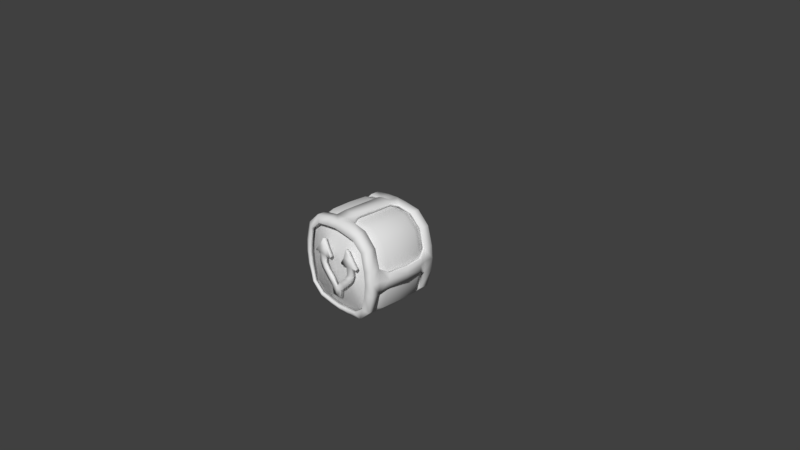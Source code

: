 # Source: ScatterEnchance.blend  (saved by Blender 2.79.0; exported with 4.5.12 LTS)
import bpy
from mathutils import Matrix  # noqa: F401  (used for matrix-valued properties, if any)

bpy.ops.wm.read_factory_settings(use_empty=True)
scene = bpy.context.scene
scene.name = 'Scene'

# ---- collections
col_collection_1 = bpy.data.collections.new('Collection 1'); scene.collection.children.link(col_collection_1)

# ---- materials (node trees are filled in below, after node groups)
mat_material = bpy.data.materials.new('Material')
mat_material.alpha_threshold = 0.0
mat_material.use_transparent_shadow = False
mat_material.roughness = 0.5
mat_material.line_color = (0.0, 0.0, 0.0, 1.0)

# ---- material node trees

# ---- world
world_world = bpy.data.worlds.new('World'); scene.world = world_world
world_world.color = (0.05088, 0.05088, 0.05088)
world_world.use_sun_shadow = False
world_world.sun_shadow_jitter_overblur = 0.0
world_world.cycles.sampling_method = 'MANUAL'

# ---- cameras
cam_camera = bpy.data.cameras.new('Camera')
cam_camera.clip_end = 100.0
cam_camera.lens = 35.0
cam_camera.sensor_width = 32.0
cam_camera.sensor_height = 18.0
cam_camera.ortho_scale = 7.314
cam_camera.dof.focus_distance = 0.0
cam_camera.dof.aperture_fstop = 128.0

# ---- meshes
me_cube = bpy.data.meshes.new('Cube')
me_cube.from_pydata([(0.5281, -0.5501, 0.1562), (0.6258, -0.5096, 0.1749), (0.1594, -0.4959, 0.6344), (0.1485, -0.5501, 0.5419), (0.5461, -0.4535, 0.1426), (0.1511, -0.4535, 0.5556), (0.6315, -0.2636, 0.1559), (0.166, -0.2636, 0.622), (0.2985, -0.5135, 0.1162), (0.3825, -0.5135, 0.1316), (0.2095, -0.5228, 0.3401), (0.2074, -0.5134, 0.1082), (0.3799, -0.5135, 0.1153), (0.1592, -0.5135, 0.2107), (0.3197, -0.4535, 0.5501), (0.3631, -0.2636, 0.6056), (0.3765, -0.3819, 0.5977), (0.3814, -0.5028, 0.5979), (0.3256, -0.5501, 0.514), (0.6781, -0.2702, 0.09582), (0.1594, -0.376, 0.6344), (0.6159, -0.3878, 0.175), (0.1161, -0.2744, 0.6774), (0.547, -0.3848, 0.4347), (0.5543, -0.5061, 0.4346), (0.4779, -0.5501, 0.3887), (0.5589, -0.2636, 0.4423), (0.4924, -0.4535, 0.3967), (0.0, -0.4959, 0.645), (0.0, -0.5501, 0.558), (0.0, -0.4535, 0.5684), (0.0, -0.2636, 0.6251), (0.0, -0.513, -0.3976), (0.0, -0.376, 0.645), (0.0, -0.2744, 0.6785), (0.6395, 0.0, 0.1475), (0.166, 0.0, 0.622), (0.3684, 0.0, 0.6117), (0.7092, 0.0, 0.09582), (0.1161, 0.0, 0.6774), (0.5643, 0.0, 0.4442), (0.0, 0.0, 0.6251), (0.0, 0.0, 0.6785), (0.5281, -0.5501, -0.1562), (0.6258, -0.5096, -0.1749), (0.1594, -0.4959, -0.6344), (0.1485, -0.5501, -0.5419), (0.5461, -0.4535, -0.1426), (0.1511, -0.4535, -0.5556), (0.6315, -0.2636, -0.1559), (0.166, -0.2636, -0.622), (0.5574, -0.4535, 0.0), (0.646, -0.2621, 0.0), (0.06559, -0.5135, -0.3946), (0.6403, -0.5096, 0.0), (0.5417, -0.5501, 0.0), (0.3197, -0.4535, -0.5501), (0.3631, -0.2636, -0.6056), (0.3765, -0.3819, -0.5977), (0.3814, -0.5028, -0.5979), (0.3256, -0.5501, -0.514), (0.677, -0.2702, 0.0), (0.6781, -0.2702, -0.09582), (0.1594, -0.376, -0.6344), (0.6159, -0.3878, -0.175), (0.6305, -0.3878, 0.0), (0.1161, -0.2744, -0.6774), (0.547, -0.3848, -0.4347), (0.5543, -0.5061, -0.4346), (0.4779, -0.5501, -0.3887), (0.5589, -0.2636, -0.4423), (0.4924, -0.4535, -0.3967), (0.0, -0.4959, -0.645), (0.0, -0.5501, -0.558), (0.0, -0.4535, -0.5684), (0.0, -0.2636, -0.6251), (0.0, -0.4587, 0.0), (0.2312, -0.5228, 0.3404), (0.0, -0.376, -0.645), (0.0, -0.2744, -0.6785), (0.6395, 0.0, -0.1475), (0.166, 0.0, -0.622), (0.654, 0.0, 0.0), (0.3684, 0.0, -0.6117), (0.7092, 0.0, -0.09582), (0.7081, 0.0, 0.0), (0.1161, 0.0, -0.6774), (0.5643, 0.0, -0.4442), (0.0, 0.0, -0.6251), (0.0, 0.0, -0.6785), (0.3006, -0.5135, 0.2225), (0.2148, -0.5135, -0.005344), (0.1635, -0.5135, -0.08513), (0.2741, -0.5135, -0.09559), (0.3097, -0.5135, -0.005101), (0.0, -0.5135, -0.2638), (0.07533, -0.5135, -0.2917), (0.1021, -0.5135, 0.1215), (0.1119, -0.5134, 0.1004), (0.1601, -0.5135, -0.215), (0.08341, -0.5135, -0.1587)], [], [(3, 2, 28, 29), (20, 33, 28, 2), (17, 16, 20, 2), (24, 25, 0, 1), (52, 6, 4, 51), (7, 31, 30, 5), (76, 5, 30), (76, 14, 5), (15, 7, 5, 14), (37, 36, 7, 15), (36, 41, 31, 7), (82, 35, 6, 52), (91, 11, 8, 94), (8, 11, 13, 90), (13, 11, 98, 97), (21, 1, 54, 65), (1, 0, 55, 54), (40, 37, 15, 26), (26, 15, 14, 27), (76, 27, 14), (2, 3, 18, 17), (24, 23, 16, 17), (19, 61, 85, 38), (21, 65, 61, 19), (33, 20, 22, 34), (34, 22, 39, 42), (1, 21, 23, 24), (17, 18, 25, 24), (27, 76, 4), (6, 26, 27, 4), (35, 40, 26, 6), (4, 76, 51), (46, 73, 72, 45), (63, 45, 72, 78), (59, 45, 63, 58), (68, 44, 43, 69), (52, 51, 47, 49), (50, 48, 74, 75), (76, 74, 48), (76, 48, 56), (57, 56, 48, 50), (83, 57, 50, 81), (81, 50, 75, 88), (82, 52, 49, 80), (64, 65, 54, 44), (44, 54, 55, 43), (87, 70, 57, 83), (70, 71, 56, 57), (76, 56, 71), (45, 59, 60, 46), (68, 59, 58, 67), (62, 84, 85, 61), (64, 62, 61, 65), (78, 79, 66, 63), (79, 89, 86, 66), (44, 68, 67, 64), (59, 68, 69, 60), (71, 47, 76), (49, 47, 71, 70), (80, 49, 70, 87), (47, 51, 76), (100, 92, 93, 99), (92, 91, 94, 93), (32, 95, 96, 53), (8, 90, 9, 12), (90, 13, 10, 77), (95, 100, 99, 96)])
me_cube.polygons.foreach_set('use_smooth', [True] * 67)
_uv = me_cube.uv_layers.new(name='UVMap')
_uv.uv.foreach_set('vector', [0.8007, 0.349, 0.8065, 0.3654, 0.7731, 0.3828, 0.765, 0.3665, 0.8222, 0.3835, 0.787, 0.4063, 0.7731, 0.3828, 0.8065, 0.3654, 0.7521, 0.2671, 0.7661, 0.2835, 0.8222, 0.3835, 0.8065, 0.3654, 0.7249, 0.218, 0.6893, 0.2138, 0.6522, 0.1687, 0.6977, 0.1689, 0.7109, 0.791, 0.7109, 0.791, 0.7109, 0.791, 0.7109, 0.791, 0.7109, 0.791, 0.7109, 0.791, 0.7109, 0.791, 0.7109, 0.791, 0.7109, 0.791, 0.7109, 0.791, 0.7109, 0.791, 0.7109, 0.791, 0.7109, 0.791, 0.7109, 0.791, 0.7109, 0.791, 0.7109, 0.791, 0.7109, 0.791, 0.7109, 0.791, 0.7109, 0.791, 0.7109, 0.791, 0.7109, 0.791, 0.7109, 0.791, 0.7109, 0.791, 0.7109, 0.791, 0.7109, 0.791, 0.7109, 0.791, 0.7109, 0.791, 0.7109, 0.791, 0.7109, 0.791, 0.7109, 0.791, 0.1365, 0.3144, 0.1365, 0.351, 0.2464, 0.351, 0.2464, 0.3144, 0.2464, 0.351, 0.1365, 0.351, 0.1365, 0.351, 0.2464, 0.351, 0.1365, 0.351, 0.1365, 0.351, 0.1365, 0.351, 0.1365, 0.351, 0.7101, 0.1835, 0.6977, 0.1689, 0.6977, 0.1689, 0.7101, 0.1835, 0.6977, 0.1689, 0.6522, 0.1687, 0.6522, 0.1687, 0.6977, 0.1689, 0.7109, 0.791, 0.7109, 0.791, 0.7109, 0.791, 0.7109, 0.791, 0.7109, 0.791, 0.7109, 0.791, 0.7109, 0.791, 0.7109, 0.791, 0.7109, 0.791, 0.7109, 0.791, 0.7109, 0.791, 0.8065, 0.3654, 0.8007, 0.349, 0.7264, 0.2589, 0.7521, 0.2671, 0.7249, 0.218, 0.7381, 0.2335, 0.7661, 0.2835, 0.7521, 0.2671, 0.7101, 0.1835, 0.7101, 0.1835, 0.7101, 0.1835, 0.7101, 0.1835, 0.7101, 0.1835, 0.7101, 0.1835, 0.7101, 0.1835, 0.7101, 0.1835, 0.787, 0.4063, 0.8222, 0.3835, 0.8222, 0.3835, 0.787, 0.4063, 0.787, 0.4063, 0.8222, 0.3835, 0.8222, 0.3835, 0.787, 0.4063, 0.6977, 0.1689, 0.7101, 0.1835, 0.7381, 0.2335, 0.7249, 0.218, 0.7521, 0.2671, 0.7264, 0.2589, 0.6893, 0.2138, 0.7249, 0.218, 0.7109, 0.791, 0.7109, 0.791, 0.7109, 0.791, 0.7109, 0.791, 0.7109, 0.791, 0.7109, 0.791, 0.7109, 0.791, 0.7109, 0.791, 0.7109, 0.791, 0.7109, 0.791, 0.7109, 0.791, 0.7109, 0.791, 0.7109, 0.791, 0.7109, 0.791, 0.8007, 0.349, 0.765, 0.3665, 0.7731, 0.3828, 0.8065, 0.3654, 0.8222, 0.3835, 0.8065, 0.3654, 0.7731, 0.3828, 0.787, 0.4063, 0.7521, 0.2671, 0.8065, 0.3654, 0.8222, 0.3835, 0.7661, 0.2835, 0.7249, 0.218, 0.6977, 0.1689, 0.6522, 0.1687, 0.6893, 0.2138, 0.7109, 0.791, 0.7109, 0.791, 0.7109, 0.791, 0.7109, 0.791, 0.7109, 0.791, 0.7109, 0.791, 0.7109, 0.791, 0.7109, 0.791, 0.7109, 0.791, 0.7109, 0.791, 0.7109, 0.791, 0.7109, 0.791, 0.7109, 0.791, 0.7109, 0.791, 0.7109, 0.791, 0.7109, 0.791, 0.7109, 0.791, 0.7109, 0.791, 0.7109, 0.791, 0.7109, 0.791, 0.7109, 0.791, 0.7109, 0.791, 0.7109, 0.791, 0.7109, 0.791, 0.7109, 0.791, 0.7109, 0.791, 0.7109, 0.791, 0.7109, 0.791, 0.7109, 0.791, 0.7109, 0.791, 0.7101, 0.1835, 0.7101, 0.1835, 0.6977, 0.1689, 0.6977, 0.1689, 0.6977, 0.1689, 0.6977, 0.1689, 0.6522, 0.1687, 0.6522, 0.1687, 0.7109, 0.791, 0.7109, 0.791, 0.7109, 0.791, 0.7109, 0.791, 0.7109, 0.791, 0.7109, 0.791, 0.7109, 0.791, 0.7109, 0.791, 0.7109, 0.791, 0.7109, 0.791, 0.7109, 0.791, 0.8065, 0.3654, 0.7521, 0.2671, 0.7264, 0.2589, 0.8007, 0.349, 0.7249, 0.218, 0.7521, 0.2671, 0.7661, 0.2835, 0.7381, 0.2335, 0.7101, 0.1835, 0.7101, 0.1835, 0.7101, 0.1835, 0.7101, 0.1835, 0.7101, 0.1835, 0.7101, 0.1835, 0.7101, 0.1835, 0.7101, 0.1835, 0.787, 0.4063, 0.787, 0.4063, 0.8222, 0.3835, 0.8222, 0.3835, 0.787, 0.4063, 0.787, 0.4063, 0.8222, 0.3835, 0.8222, 0.3835, 0.6977, 0.1689, 0.7249, 0.218, 0.7381, 0.2335, 0.7101, 0.1835, 0.7521, 0.2671, 0.7249, 0.218, 0.6893, 0.2138, 0.7264, 0.2589, 0.7109, 0.791, 0.7109, 0.791, 0.7109, 0.791, 0.7109, 0.791, 0.7109, 0.791, 0.7109, 0.791, 0.7109, 0.791, 0.7109, 0.791, 0.7109, 0.791, 0.7109, 0.791, 0.7109, 0.791, 0.7109, 0.791, 0.7109, 0.791, 0.7109, 0.791, 0.1365, 0.2686, 0.1365, 0.2777, 0.2464, 0.2777, 0.2464, 0.2686, 0.1365, 0.2777, 0.1365, 0.3144, 0.2464, 0.3144, 0.2464, 0.2777, 0.0, 0.0, 0.1365, 0.2594, 0.2464, 0.2594, 0.0, 0.0, 0.2464, 0.351, 0.2464, 0.351, 0.2464, 0.351, 0.2464, 0.351, 0.2464, 0.351, 0.1365, 0.351, 0.1365, 0.351, 0.2464, 0.351, 0.1365, 0.2594, 0.1365, 0.2686, 0.2464, 0.2686, 0.2464, 0.2594])
me_cube.materials.append(mat_material)
me_cube.use_remesh_preserve_volume = False
me_cube.use_remesh_preserve_attributes = False
me_cube.use_mirror_vertex_groups = False
me_cube.update()

# ---- objects
ob_cube = bpy.data.objects.new('Cube', me_cube)
ob_camera = bpy.data.objects.new('Camera', cam_camera)

# ---- transforms, parenting, visibility, modifiers, constraints
ob_cube.location = (0.0, 0.0, 0.0)
ob_cube.lock_rotations_4d = False
ob_cube.empty_display_type = 'ARROWS'
ob_cube.lineart.crease_threshold = 0.0
_m = ob_cube.modifiers.new('Mirror', 'MIRROR')
_m.use_axis = (True, True, False)
_m.use_clip = True
_m = ob_cube.modifiers.new('Bevel.001', 'BEVEL')
_m.width = 25.0
_m.width_pct = 25.0
_m.segments = 2
_m.limit_method = 'WEIGHT'
_m.offset_type = 'PERCENT'
_m.spread = 0.0
_m = ob_cube.modifiers.new('Solidify', 'SOLIDIFY')
_m.thickness = -0.042
_m.offset = 1.0
_m.use_quality_normals = True
_m.nonmanifold_thickness_mode = 'FIXED'
_m.nonmanifold_merge_threshold = 0.0003
ob_camera.location = (7.481, -6.508, 5.344)
ob_camera.rotation_euler = (1.109, 0.0, 0.8149)
ob_camera.lock_rotations_4d = False
ob_camera.empty_display_type = 'ARROWS'
ob_camera.color = (0.0, 0.0, 0.0, 0.0)
ob_camera.display_type = 'WIRE'
ob_camera.lineart.crease_threshold = 0.0

# ---- collection membership
col_collection_1.objects.link(ob_cube)
col_collection_1.objects.link(ob_camera)

# ---- scene / render settings (as saved in the file)
scene.camera = ob_camera
scene.frame_start = 1; scene.frame_end = 250; scene.frame_set(0)
scene.render.engine = 'BLENDER_EEVEE_NEXT'
scene.render.resolution_percentage = 50
scene.render.dither_intensity = 0.0
scene.cycles.use_denoising = False
scene.cycles.samples = 128
scene.cycles.sampling_pattern = 'TABULATED_SOBOL'
scene.cycles.use_adaptive_sampling = False
scene.cycles.use_light_tree = False
scene.cycles.blur_glossy = 0.0
scene.cycles.sample_clamp_indirect = 0.0
scene.view_settings.view_transform = 'Standard'
bpy.context.view_layer.update()

# ---- added for rendering (the .blend has no usable light): sun
light_auto_sun = bpy.data.lights.new('AutoSun', 'SUN')
light_auto_sun.energy = 3.0
light_auto_sun.angle = 0.0523599
ob_auto_sun = bpy.data.objects.new('AutoSun', light_auto_sun)
scene.collection.objects.link(ob_auto_sun)
ob_auto_sun.rotation_euler = (0.872665, 0.174533, 0.523599)
bpy.context.view_layer.update()
